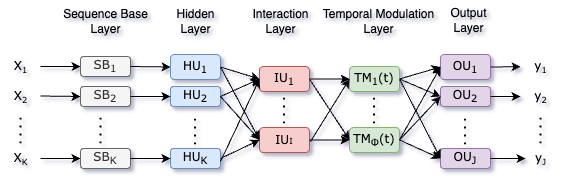

The diagram above was exported from draw.io. Its source (the exported page's mxGraphModel, read from the mxfile embedded in the PNG):
<mxGraphModel dx="883" dy="709" grid="1" gridSize="10" guides="1" tooltips="1" connect="1" arrows="1" fold="1" page="1" pageScale="1" pageWidth="850" pageHeight="1100" background="none" math="0" shadow="1">
  <root>
    <mxCell id="0" />
    <mxCell id="1" parent="0" />
    <mxCell id="muG74ohA5schA0bBWP2V-1" value="X&lt;span style=&quot;font-size: 10px;&quot;&gt;&lt;sub&gt;1&lt;/sub&gt;&lt;/span&gt;" style="text;html=1;align=center;verticalAlign=middle;resizable=0;points=[];autosize=1;strokeColor=none;fillColor=none;fontFamily=Verdana;" vertex="1" parent="1">
      <mxGeometry x="40" y="90" width="40" height="30" as="geometry" />
    </mxCell>
    <mxCell id="muG74ohA5schA0bBWP2V-2" value="X&lt;span style=&quot;font-size: 10px;&quot;&gt;&lt;sub&gt;2&lt;/sub&gt;&lt;/span&gt;" style="text;html=1;align=center;verticalAlign=middle;resizable=0;points=[];autosize=1;strokeColor=none;fillColor=none;fontFamily=Verdana;" vertex="1" parent="1">
      <mxGeometry x="40" y="120" width="40" height="30" as="geometry" />
    </mxCell>
    <mxCell id="muG74ohA5schA0bBWP2V-3" value="X&lt;span style=&quot;font-size: 10px;&quot;&gt;&lt;sub&gt;K&lt;/sub&gt;&lt;/span&gt;" style="text;html=1;align=center;verticalAlign=middle;resizable=0;points=[];autosize=1;strokeColor=none;fillColor=none;fontFamily=Verdana;" vertex="1" parent="1">
      <mxGeometry x="40" y="182" width="40" height="30" as="geometry" />
    </mxCell>
    <mxCell id="muG74ohA5schA0bBWP2V-4" value="" style="endArrow=none;dashed=1;html=1;dashPattern=1 3;strokeWidth=2;rounded=0;entryX=0.425;entryY=1.033;entryDx=0;entryDy=0;entryPerimeter=0;exitX=0.425;exitY=0.033;exitDx=0;exitDy=0;exitPerimeter=0;fontFamily=Verdana;" edge="1" parent="1">
      <mxGeometry width="50" height="50" relative="1" as="geometry">
        <mxPoint x="60" y="181.99" as="sourcePoint" />
        <mxPoint x="60" y="149.99" as="targetPoint" />
      </mxGeometry>
    </mxCell>
    <mxCell id="muG74ohA5schA0bBWP2V-6" value="" style="endArrow=classic;html=1;rounded=0;entryX=0;entryY=0.5;entryDx=0;entryDy=0;fontFamily=Verdana;" edge="1" parent="1" source="muG74ohA5schA0bBWP2V-1" target="muG74ohA5schA0bBWP2V-9">
      <mxGeometry width="50" height="50" relative="1" as="geometry">
        <mxPoint x="80" y="100" as="sourcePoint" />
        <mxPoint x="120" y="105" as="targetPoint" />
      </mxGeometry>
    </mxCell>
    <mxCell id="muG74ohA5schA0bBWP2V-7" value="" style="endArrow=classic;html=1;rounded=0;entryX=0;entryY=0.5;entryDx=0;entryDy=0;fontFamily=Verdana;" edge="1" parent="1" target="muG74ohA5schA0bBWP2V-12">
      <mxGeometry width="50" height="50" relative="1" as="geometry">
        <mxPoint x="80" y="134.5" as="sourcePoint" />
        <mxPoint x="120" y="134.5" as="targetPoint" />
      </mxGeometry>
    </mxCell>
    <mxCell id="muG74ohA5schA0bBWP2V-8" value="" style="endArrow=classic;html=1;rounded=0;fontFamily=Verdana;" edge="1" parent="1" source="muG74ohA5schA0bBWP2V-3">
      <mxGeometry width="50" height="50" relative="1" as="geometry">
        <mxPoint x="80" y="196.5" as="sourcePoint" />
        <mxPoint x="120" y="197" as="targetPoint" />
      </mxGeometry>
    </mxCell>
    <mxCell id="muG74ohA5schA0bBWP2V-9" value="SB&lt;sub&gt;1&lt;/sub&gt;" style="rounded=1;whiteSpace=wrap;html=1;fillColor=#f5f5f5;fontColor=#333333;strokeColor=#666666;fontFamily=Verdana;" vertex="1" parent="1">
      <mxGeometry x="120" y="95" width="50" height="20" as="geometry" />
    </mxCell>
    <mxCell id="muG74ohA5schA0bBWP2V-12" value="SB&lt;sub&gt;2&lt;/sub&gt;" style="rounded=1;whiteSpace=wrap;html=1;fillColor=#f5f5f5;fontColor=#333333;strokeColor=#666666;fontFamily=Verdana;" vertex="1" parent="1">
      <mxGeometry x="120" y="125" width="50" height="20" as="geometry" />
    </mxCell>
    <mxCell id="muG74ohA5schA0bBWP2V-13" value="SB&lt;sub&gt;Κ&lt;/sub&gt;" style="rounded=1;whiteSpace=wrap;html=1;fillColor=#f5f5f5;fontColor=#333333;strokeColor=#666666;fontFamily=Verdana;" vertex="1" parent="1">
      <mxGeometry x="120" y="187" width="50" height="20" as="geometry" />
    </mxCell>
    <mxCell id="muG74ohA5schA0bBWP2V-14" value="" style="endArrow=none;dashed=1;html=1;dashPattern=1 3;strokeWidth=2;rounded=0;entryX=0.425;entryY=1.033;entryDx=0;entryDy=0;entryPerimeter=0;exitX=0.425;exitY=0.033;exitDx=0;exitDy=0;exitPerimeter=0;fontFamily=Verdana;" edge="1" parent="1">
      <mxGeometry width="50" height="50" relative="1" as="geometry">
        <mxPoint x="140" y="182" as="sourcePoint" />
        <mxPoint x="140" y="150" as="targetPoint" />
      </mxGeometry>
    </mxCell>
    <mxCell id="muG74ohA5schA0bBWP2V-15" value="HU&lt;sub&gt;1&lt;/sub&gt;" style="rounded=1;whiteSpace=wrap;html=1;fillColor=#dae8fc;strokeColor=#6c8ebf;fontFamily=Verdana;labelBackgroundColor=none;" vertex="1" parent="1">
      <mxGeometry x="210" y="93" width="50" height="25" as="geometry" />
    </mxCell>
    <mxCell id="muG74ohA5schA0bBWP2V-16" value="HU&lt;sub&gt;2&lt;/sub&gt;" style="rounded=1;whiteSpace=wrap;html=1;fillColor=#dae8fc;strokeColor=#6c8ebf;fontFamily=Verdana;labelBackgroundColor=none;" vertex="1" parent="1">
      <mxGeometry x="210" y="125" width="50" height="20" as="geometry" />
    </mxCell>
    <mxCell id="muG74ohA5schA0bBWP2V-17" value="" style="endArrow=classic;html=1;rounded=0;entryX=0;entryY=0.5;entryDx=0;entryDy=0;exitX=1;exitY=0.5;exitDx=0;exitDy=0;fontFamily=Verdana;" edge="1" parent="1" source="muG74ohA5schA0bBWP2V-9" target="muG74ohA5schA0bBWP2V-15">
      <mxGeometry width="50" height="50" relative="1" as="geometry">
        <mxPoint x="170" y="104.5" as="sourcePoint" />
        <mxPoint x="210" y="104.5" as="targetPoint" />
      </mxGeometry>
    </mxCell>
    <mxCell id="muG74ohA5schA0bBWP2V-19" value="" style="endArrow=classic;html=1;rounded=0;entryX=0;entryY=0.5;entryDx=0;entryDy=0;exitX=1;exitY=0.5;exitDx=0;exitDy=0;fontFamily=Verdana;" edge="1" parent="1" source="muG74ohA5schA0bBWP2V-12" target="muG74ohA5schA0bBWP2V-16">
      <mxGeometry width="50" height="50" relative="1" as="geometry">
        <mxPoint x="180" y="115" as="sourcePoint" />
        <mxPoint x="220" y="116" as="targetPoint" />
      </mxGeometry>
    </mxCell>
    <mxCell id="muG74ohA5schA0bBWP2V-20" value="HU&lt;sub&gt;Κ&lt;/sub&gt;" style="rounded=1;whiteSpace=wrap;html=1;fillColor=#dae8fc;strokeColor=#6c8ebf;fontFamily=Verdana;labelBackgroundColor=none;" vertex="1" parent="1">
      <mxGeometry x="210" y="187" width="50" height="20" as="geometry" />
    </mxCell>
    <mxCell id="muG74ohA5schA0bBWP2V-21" value="" style="endArrow=classic;html=1;rounded=0;exitX=1;exitY=0.5;exitDx=0;exitDy=0;fontFamily=Verdana;" edge="1" parent="1" source="muG74ohA5schA0bBWP2V-13">
      <mxGeometry width="50" height="50" relative="1" as="geometry">
        <mxPoint x="170" y="197" as="sourcePoint" />
        <mxPoint x="210" y="197" as="targetPoint" />
      </mxGeometry>
    </mxCell>
    <mxCell id="muG74ohA5schA0bBWP2V-22" value="IU&lt;sub&gt;1&lt;/sub&gt;" style="rounded=1;whiteSpace=wrap;html=1;fillColor=#f8cecc;strokeColor=#b85450;fontFamily=Verdana;" vertex="1" parent="1">
      <mxGeometry x="299" y="105" width="50" height="25" as="geometry" />
    </mxCell>
    <mxCell id="muG74ohA5schA0bBWP2V-24" value="IU&lt;span style=&quot;font-size: 8.33333px;&quot;&gt;Ι&lt;/span&gt;" style="rounded=1;whiteSpace=wrap;html=1;fillColor=#f8cecc;strokeColor=#b85450;fontFamily=Verdana;" vertex="1" parent="1">
      <mxGeometry x="299" y="166" width="50" height="25" as="geometry" />
    </mxCell>
    <mxCell id="muG74ohA5schA0bBWP2V-25" value="" style="endArrow=none;dashed=1;html=1;dashPattern=1 3;strokeWidth=2;rounded=0;entryX=0.425;entryY=1.033;entryDx=0;entryDy=0;entryPerimeter=0;exitX=0.425;exitY=0.033;exitDx=0;exitDy=0;exitPerimeter=0;fontFamily=Verdana;" edge="1" parent="1">
      <mxGeometry width="50" height="50" relative="1" as="geometry">
        <mxPoint x="234.5" y="183" as="sourcePoint" />
        <mxPoint x="234.5" y="151" as="targetPoint" />
      </mxGeometry>
    </mxCell>
    <mxCell id="muG74ohA5schA0bBWP2V-26" value="" style="endArrow=none;dashed=1;html=1;dashPattern=1 3;strokeWidth=2;rounded=0;entryX=0.425;entryY=1.033;entryDx=0;entryDy=0;entryPerimeter=0;exitX=0.425;exitY=0.033;exitDx=0;exitDy=0;exitPerimeter=0;fontFamily=Verdana;" edge="1" parent="1">
      <mxGeometry width="50" height="50" relative="1" as="geometry">
        <mxPoint x="323.5" y="162" as="sourcePoint" />
        <mxPoint x="323.5" y="130" as="targetPoint" />
      </mxGeometry>
    </mxCell>
    <mxCell id="muG74ohA5schA0bBWP2V-27" value="" style="endArrow=classic;html=1;rounded=0;entryX=0;entryY=0.5;entryDx=0;entryDy=0;exitX=1;exitY=0.5;exitDx=0;exitDy=0;fontFamily=Verdana;" edge="1" parent="1" source="muG74ohA5schA0bBWP2V-15" target="muG74ohA5schA0bBWP2V-22">
      <mxGeometry width="50" height="50" relative="1" as="geometry">
        <mxPoint x="270" y="95" as="sourcePoint" />
        <mxPoint x="310" y="96" as="targetPoint" />
      </mxGeometry>
    </mxCell>
    <mxCell id="muG74ohA5schA0bBWP2V-28" value="" style="endArrow=classic;html=1;rounded=0;entryX=0;entryY=0.5;entryDx=0;entryDy=0;exitX=1;exitY=0.5;exitDx=0;exitDy=0;fontFamily=Verdana;" edge="1" parent="1" source="muG74ohA5schA0bBWP2V-16" target="muG74ohA5schA0bBWP2V-24">
      <mxGeometry width="50" height="50" relative="1" as="geometry">
        <mxPoint x="270" y="116" as="sourcePoint" />
        <mxPoint x="309" y="128" as="targetPoint" />
      </mxGeometry>
    </mxCell>
    <mxCell id="muG74ohA5schA0bBWP2V-29" value="" style="endArrow=classic;html=1;rounded=0;entryX=0;entryY=0.5;entryDx=0;entryDy=0;exitX=1;exitY=0.5;exitDx=0;exitDy=0;fontFamily=Verdana;" edge="1" parent="1" source="muG74ohA5schA0bBWP2V-15" target="muG74ohA5schA0bBWP2V-24">
      <mxGeometry width="50" height="50" relative="1" as="geometry">
        <mxPoint x="270" y="116" as="sourcePoint" />
        <mxPoint x="309" y="128" as="targetPoint" />
      </mxGeometry>
    </mxCell>
    <mxCell id="muG74ohA5schA0bBWP2V-30" value="" style="endArrow=classic;html=1;rounded=0;entryX=0;entryY=0.5;entryDx=0;entryDy=0;fontFamily=Verdana;exitX=1;exitY=0.5;exitDx=0;exitDy=0;" edge="1" parent="1" source="muG74ohA5schA0bBWP2V-16" target="muG74ohA5schA0bBWP2V-22">
      <mxGeometry width="50" height="50" relative="1" as="geometry">
        <mxPoint x="280" y="200" as="sourcePoint" />
        <mxPoint x="309" y="189" as="targetPoint" />
      </mxGeometry>
    </mxCell>
    <mxCell id="muG74ohA5schA0bBWP2V-31" value="" style="endArrow=classic;html=1;rounded=0;entryX=0;entryY=0.5;entryDx=0;entryDy=0;exitX=1;exitY=0.5;exitDx=0;exitDy=0;fontFamily=Verdana;" edge="1" parent="1" source="muG74ohA5schA0bBWP2V-20" target="muG74ohA5schA0bBWP2V-24">
      <mxGeometry width="50" height="50" relative="1" as="geometry">
        <mxPoint x="280" y="155" as="sourcePoint" />
        <mxPoint x="319" y="199" as="targetPoint" />
      </mxGeometry>
    </mxCell>
    <mxCell id="muG74ohA5schA0bBWP2V-33" value="" style="endArrow=classic;html=1;rounded=0;entryX=0;entryY=0.5;entryDx=0;entryDy=0;fontFamily=Verdana;" edge="1" parent="1" target="muG74ohA5schA0bBWP2V-22">
      <mxGeometry width="50" height="50" relative="1" as="geometry">
        <mxPoint x="260" y="200" as="sourcePoint" />
        <mxPoint x="339" y="219" as="targetPoint" />
      </mxGeometry>
    </mxCell>
    <mxCell id="muG74ohA5schA0bBWP2V-36" value="TM&lt;sub&gt;1&lt;/sub&gt;(t)" style="rounded=1;whiteSpace=wrap;html=1;fillColor=#d5e8d4;strokeColor=#82b366;fontFamily=Verdana;" vertex="1" parent="1">
      <mxGeometry x="389" y="105" width="50" height="25" as="geometry" />
    </mxCell>
    <mxCell id="muG74ohA5schA0bBWP2V-37" value="TM&lt;sub&gt;Φ&lt;/sub&gt;(t)" style="rounded=1;whiteSpace=wrap;html=1;fillColor=#d5e8d4;strokeColor=#82b366;fontFamily=Verdana;" vertex="1" parent="1">
      <mxGeometry x="389" y="166" width="50" height="25" as="geometry" />
    </mxCell>
    <mxCell id="muG74ohA5schA0bBWP2V-38" value="" style="endArrow=none;dashed=1;html=1;dashPattern=1 3;strokeWidth=2;rounded=0;entryX=0.425;entryY=1.033;entryDx=0;entryDy=0;entryPerimeter=0;exitX=0.425;exitY=0.033;exitDx=0;exitDy=0;exitPerimeter=0;fontFamily=Verdana;" edge="1" parent="1">
      <mxGeometry width="50" height="50" relative="1" as="geometry">
        <mxPoint x="413.5" y="162" as="sourcePoint" />
        <mxPoint x="413.5" y="130" as="targetPoint" />
      </mxGeometry>
    </mxCell>
    <mxCell id="muG74ohA5schA0bBWP2V-39" value="" style="endArrow=classic;html=1;rounded=0;entryX=0;entryY=0.5;entryDx=0;entryDy=0;exitX=1;exitY=0.5;exitDx=0;exitDy=0;fontFamily=Verdana;" edge="1" parent="1" source="muG74ohA5schA0bBWP2V-22" target="muG74ohA5schA0bBWP2V-36">
      <mxGeometry width="50" height="50" relative="1" as="geometry">
        <mxPoint x="270" y="116" as="sourcePoint" />
        <mxPoint x="309" y="128" as="targetPoint" />
      </mxGeometry>
    </mxCell>
    <mxCell id="muG74ohA5schA0bBWP2V-40" value="" style="endArrow=classic;html=1;rounded=0;entryX=0;entryY=0.5;entryDx=0;entryDy=0;exitX=1;exitY=0.5;exitDx=0;exitDy=0;fontFamily=Verdana;" edge="1" parent="1" source="muG74ohA5schA0bBWP2V-22" target="muG74ohA5schA0bBWP2V-37">
      <mxGeometry width="50" height="50" relative="1" as="geometry">
        <mxPoint x="359" y="128" as="sourcePoint" />
        <mxPoint x="399" y="128" as="targetPoint" />
      </mxGeometry>
    </mxCell>
    <mxCell id="muG74ohA5schA0bBWP2V-41" value="" style="endArrow=classic;html=1;rounded=0;entryX=0;entryY=0.5;entryDx=0;entryDy=0;exitX=1;exitY=0.5;exitDx=0;exitDy=0;fontFamily=Verdana;" edge="1" parent="1" source="muG74ohA5schA0bBWP2V-24" target="muG74ohA5schA0bBWP2V-37">
      <mxGeometry width="50" height="50" relative="1" as="geometry">
        <mxPoint x="359" y="128" as="sourcePoint" />
        <mxPoint x="399" y="128" as="targetPoint" />
      </mxGeometry>
    </mxCell>
    <mxCell id="muG74ohA5schA0bBWP2V-42" value="" style="endArrow=classic;html=1;rounded=0;entryX=0;entryY=0.5;entryDx=0;entryDy=0;fontFamily=Verdana;" edge="1" parent="1" target="muG74ohA5schA0bBWP2V-36">
      <mxGeometry width="50" height="50" relative="1" as="geometry">
        <mxPoint x="350" y="180" as="sourcePoint" />
        <mxPoint x="399" y="189" as="targetPoint" />
      </mxGeometry>
    </mxCell>
    <mxCell id="muG74ohA5schA0bBWP2V-43" value="y&lt;span style=&quot;font-size: 10px;&quot;&gt;&lt;sub&gt;1&lt;/sub&gt;&lt;/span&gt;" style="text;html=1;align=center;verticalAlign=middle;resizable=0;points=[];autosize=1;strokeColor=none;fillColor=none;fontFamily=Verdana;" vertex="1" parent="1">
      <mxGeometry x="560" y="90" width="40" height="30" as="geometry" />
    </mxCell>
    <mxCell id="muG74ohA5schA0bBWP2V-44" value="y&lt;span style=&quot;font-size: 10px;&quot;&gt;&lt;sub&gt;2&lt;/sub&gt;&lt;/span&gt;" style="text;html=1;align=center;verticalAlign=middle;resizable=0;points=[];autosize=1;strokeColor=none;fillColor=none;fontFamily=Verdana;" vertex="1" parent="1">
      <mxGeometry x="560" y="120" width="40" height="30" as="geometry" />
    </mxCell>
    <mxCell id="muG74ohA5schA0bBWP2V-45" value="y&lt;span style=&quot;font-size: 10px;&quot;&gt;&lt;sub&gt;J&lt;/sub&gt;&lt;/span&gt;" style="text;html=1;align=center;verticalAlign=middle;resizable=0;points=[];autosize=1;strokeColor=none;fillColor=none;fontFamily=Verdana;" vertex="1" parent="1">
      <mxGeometry x="565" y="182" width="30" height="30" as="geometry" />
    </mxCell>
    <mxCell id="muG74ohA5schA0bBWP2V-46" value="" style="endArrow=none;dashed=1;html=1;dashPattern=1 3;strokeWidth=2;rounded=0;entryX=0.425;entryY=1.033;entryDx=0;entryDy=0;entryPerimeter=0;exitX=0.425;exitY=0.033;exitDx=0;exitDy=0;exitPerimeter=0;fontFamily=Verdana;" edge="1" parent="1">
      <mxGeometry width="50" height="50" relative="1" as="geometry">
        <mxPoint x="580" y="181.99" as="sourcePoint" />
        <mxPoint x="580" y="149.99" as="targetPoint" />
      </mxGeometry>
    </mxCell>
    <mxCell id="muG74ohA5schA0bBWP2V-47" value="OU&lt;sub&gt;1&lt;/sub&gt;" style="rounded=1;whiteSpace=wrap;html=1;fillColor=#e1d5e7;strokeColor=#9673a6;fontFamily=Verdana;" vertex="1" parent="1">
      <mxGeometry x="480" y="93" width="50" height="25" as="geometry" />
    </mxCell>
    <mxCell id="muG74ohA5schA0bBWP2V-48" value="OU&lt;sub&gt;2&lt;/sub&gt;" style="rounded=1;whiteSpace=wrap;html=1;fillColor=#e1d5e7;strokeColor=#9673a6;fontFamily=Verdana;" vertex="1" parent="1">
      <mxGeometry x="480" y="125" width="50" height="20" as="geometry" />
    </mxCell>
    <mxCell id="muG74ohA5schA0bBWP2V-49" value="OU&lt;sub&gt;J&lt;/sub&gt;" style="rounded=1;whiteSpace=wrap;html=1;fillColor=#e1d5e7;strokeColor=#9673a6;fontFamily=Verdana;" vertex="1" parent="1">
      <mxGeometry x="480" y="187" width="50" height="20" as="geometry" />
    </mxCell>
    <mxCell id="muG74ohA5schA0bBWP2V-50" value="" style="endArrow=none;dashed=1;html=1;dashPattern=1 3;strokeWidth=2;rounded=0;entryX=0.425;entryY=1.033;entryDx=0;entryDy=0;entryPerimeter=0;exitX=0.425;exitY=0.033;exitDx=0;exitDy=0;exitPerimeter=0;fontFamily=Verdana;" edge="1" parent="1">
      <mxGeometry width="50" height="50" relative="1" as="geometry">
        <mxPoint x="504.5" y="183" as="sourcePoint" />
        <mxPoint x="504.5" y="151" as="targetPoint" />
      </mxGeometry>
    </mxCell>
    <mxCell id="muG74ohA5schA0bBWP2V-51" value="" style="endArrow=classic;html=1;rounded=0;entryX=0;entryY=0.5;entryDx=0;entryDy=0;exitX=1;exitY=0.5;exitDx=0;exitDy=0;fontFamily=Verdana;" edge="1" parent="1" source="muG74ohA5schA0bBWP2V-36" target="muG74ohA5schA0bBWP2V-47">
      <mxGeometry width="50" height="50" relative="1" as="geometry">
        <mxPoint x="450" y="115" as="sourcePoint" />
        <mxPoint x="489" y="127" as="targetPoint" />
      </mxGeometry>
    </mxCell>
    <mxCell id="muG74ohA5schA0bBWP2V-52" value="" style="endArrow=classic;html=1;rounded=0;entryX=0;entryY=0.5;entryDx=0;entryDy=0;exitX=1;exitY=0.5;exitDx=0;exitDy=0;fontFamily=Verdana;" edge="1" parent="1" source="muG74ohA5schA0bBWP2V-36" target="muG74ohA5schA0bBWP2V-48">
      <mxGeometry width="50" height="50" relative="1" as="geometry">
        <mxPoint x="449" y="128" as="sourcePoint" />
        <mxPoint x="490" y="116" as="targetPoint" />
      </mxGeometry>
    </mxCell>
    <mxCell id="muG74ohA5schA0bBWP2V-53" value="" style="endArrow=classic;html=1;rounded=0;entryX=0;entryY=0.5;entryDx=0;entryDy=0;exitX=1;exitY=0.5;exitDx=0;exitDy=0;fontFamily=Verdana;" edge="1" parent="1" source="muG74ohA5schA0bBWP2V-36" target="muG74ohA5schA0bBWP2V-49">
      <mxGeometry width="50" height="50" relative="1" as="geometry">
        <mxPoint x="449" y="128" as="sourcePoint" />
        <mxPoint x="490" y="145" as="targetPoint" />
      </mxGeometry>
    </mxCell>
    <mxCell id="muG74ohA5schA0bBWP2V-54" value="" style="endArrow=classic;html=1;rounded=0;entryX=0;entryY=0.5;entryDx=0;entryDy=0;exitX=1;exitY=0.5;exitDx=0;exitDy=0;fontFamily=Verdana;" edge="1" parent="1" source="muG74ohA5schA0bBWP2V-37" target="muG74ohA5schA0bBWP2V-49">
      <mxGeometry width="50" height="50" relative="1" as="geometry">
        <mxPoint x="459" y="138" as="sourcePoint" />
        <mxPoint x="500" y="155" as="targetPoint" />
      </mxGeometry>
    </mxCell>
    <mxCell id="muG74ohA5schA0bBWP2V-55" value="" style="endArrow=classic;html=1;rounded=0;entryX=0;entryY=0.5;entryDx=0;entryDy=0;exitX=1;exitY=0.5;exitDx=0;exitDy=0;fontFamily=Verdana;" edge="1" parent="1" source="muG74ohA5schA0bBWP2V-37" target="muG74ohA5schA0bBWP2V-48">
      <mxGeometry width="50" height="50" relative="1" as="geometry">
        <mxPoint x="469" y="148" as="sourcePoint" />
        <mxPoint x="510" y="165" as="targetPoint" />
      </mxGeometry>
    </mxCell>
    <mxCell id="muG74ohA5schA0bBWP2V-56" value="" style="endArrow=classic;html=1;rounded=0;entryX=0;entryY=0.5;entryDx=0;entryDy=0;exitX=1;exitY=0.5;exitDx=0;exitDy=0;fontFamily=Verdana;" edge="1" parent="1" source="muG74ohA5schA0bBWP2V-37" target="muG74ohA5schA0bBWP2V-47">
      <mxGeometry width="50" height="50" relative="1" as="geometry">
        <mxPoint x="479" y="158" as="sourcePoint" />
        <mxPoint x="520" y="175" as="targetPoint" />
      </mxGeometry>
    </mxCell>
    <mxCell id="muG74ohA5schA0bBWP2V-57" value="" style="endArrow=classic;html=1;rounded=0;exitX=1;exitY=0.5;exitDx=0;exitDy=0;fontFamily=Verdana;" edge="1" parent="1" source="muG74ohA5schA0bBWP2V-47" target="muG74ohA5schA0bBWP2V-43">
      <mxGeometry width="50" height="50" relative="1" as="geometry">
        <mxPoint x="489" y="168" as="sourcePoint" />
        <mxPoint x="530" y="185" as="targetPoint" />
      </mxGeometry>
    </mxCell>
    <mxCell id="muG74ohA5schA0bBWP2V-58" value="" style="endArrow=classic;html=1;rounded=0;exitX=1;exitY=0.5;exitDx=0;exitDy=0;fontFamily=Verdana;" edge="1" parent="1" source="muG74ohA5schA0bBWP2V-48" target="muG74ohA5schA0bBWP2V-44">
      <mxGeometry width="50" height="50" relative="1" as="geometry">
        <mxPoint x="540" y="116" as="sourcePoint" />
        <mxPoint x="570" y="115" as="targetPoint" />
      </mxGeometry>
    </mxCell>
    <mxCell id="muG74ohA5schA0bBWP2V-59" value="" style="endArrow=classic;html=1;rounded=0;exitX=1;exitY=0.5;exitDx=0;exitDy=0;fontFamily=Verdana;" edge="1" parent="1" source="muG74ohA5schA0bBWP2V-49" target="muG74ohA5schA0bBWP2V-45">
      <mxGeometry width="50" height="50" relative="1" as="geometry">
        <mxPoint x="550" y="126" as="sourcePoint" />
        <mxPoint x="580" y="125" as="targetPoint" />
      </mxGeometry>
    </mxCell>
    <mxCell id="muG74ohA5schA0bBWP2V-60" value="Sequence Base&lt;br&gt;Layer" style="text;html=1;align=center;verticalAlign=middle;resizable=0;points=[];autosize=1;strokeColor=none;fillColor=none;" vertex="1" parent="1">
      <mxGeometry x="90" y="40" width="110" height="40" as="geometry" />
    </mxCell>
    <mxCell id="muG74ohA5schA0bBWP2V-61" value="Hidden &lt;br&gt;Layer" style="text;html=1;align=center;verticalAlign=middle;resizable=0;points=[];autosize=1;strokeColor=none;fillColor=none;" vertex="1" parent="1">
      <mxGeometry x="205" y="40" width="60" height="40" as="geometry" />
    </mxCell>
    <mxCell id="muG74ohA5schA0bBWP2V-62" value="Interaction&lt;br&gt;Layer" style="text;html=1;align=center;verticalAlign=middle;resizable=0;points=[];autosize=1;strokeColor=none;fillColor=none;" vertex="1" parent="1">
      <mxGeometry x="280" y="40" width="80" height="40" as="geometry" />
    </mxCell>
    <mxCell id="muG74ohA5schA0bBWP2V-63" value="Temporal Modulation&lt;br&gt;Layer" style="text;html=1;align=center;verticalAlign=middle;resizable=0;points=[];autosize=1;strokeColor=none;fillColor=none;" vertex="1" parent="1">
      <mxGeometry x="353" y="40" width="130" height="40" as="geometry" />
    </mxCell>
    <mxCell id="muG74ohA5schA0bBWP2V-64" value="Output&lt;br&gt;Layer" style="text;html=1;align=center;verticalAlign=middle;resizable=0;points=[];autosize=1;strokeColor=none;fillColor=none;" vertex="1" parent="1">
      <mxGeometry x="478" y="39" width="60" height="40" as="geometry" />
    </mxCell>
  </root>
</mxGraphModel>